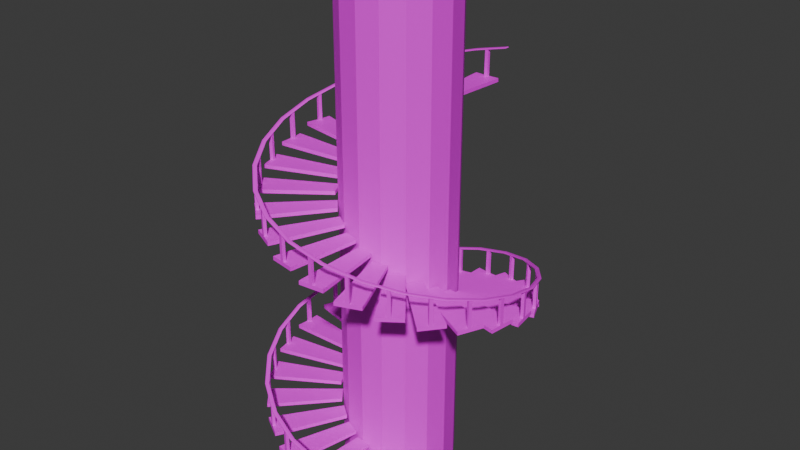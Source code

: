 # Source: Stairs.blend  (saved by Blender 4.3.34; exported with 4.5.12 LTS)
import bpy
from mathutils import Matrix  # noqa: F401  (used for matrix-valued properties, if any)

bpy.ops.wm.read_factory_settings(use_empty=True)
scene = bpy.context.scene
scene.name = 'Scene'

# ---- collections
col_collection = bpy.data.collections.new('Collection'); scene.collection.children.link(col_collection)

# ---- images (referenced by path relative to the original .blend; pixels are not part of the script)
import os
ASSET_DIR = os.environ.get("B2B_ASSET_DIR", "")  # directory of the original .blend (textures are referenced by path, not embedded)
HERE = os.path.dirname(os.path.abspath(__file__))  # packed textures are extracted next to this script under _unpacked/

def load_image(name, relpath, width, height, colorspace="sRGB"):
    """Load a texture the original file referenced (path relative to the .blend, or extracted next to this script)."""
    p = next((c for c in (os.path.join(HERE, relpath), os.path.join(ASSET_DIR, relpath)) if relpath and os.path.exists(c)), "")
    if p:
        img = bpy.data.images.load(p, check_existing=True)
        img.name = name
    else:  # same state as the original file: an image datablock whose file is absent (Cycles renders it pink)
        img = bpy.data.images.new(name, width, height)
        img.source = "FILE"
        img.filepath = "//" + (relpath or name)
    img.colorspace_settings.name = colorspace
    return img
img_rev_stairs = load_image('Rev Stairs', 'Stair/Rev Stairs.png', 1024, 1024, 'sRGB')
img_pole_s = load_image('Pole S', 'Stair/Pole S.png', 1024, 1024, 'sRGB')

# ---- materials (node trees are filled in below, after node groups)
mat_stairss = bpy.data.materials.new('Stairss')
mat_pole = bpy.data.materials.new('Pole')

# ---- node groups
ng_smooth_by_angle = bpy.data.node_groups.new('Smooth by Angle', 'GeometryNodeTree')
_s = ng_smooth_by_angle.interface.new_socket(name='Mesh', in_out='OUTPUT', socket_type='NodeSocketGeometry')
_s = ng_smooth_by_angle.interface.new_socket(name='Mesh', in_out='INPUT', socket_type='NodeSocketGeometry')
_s = ng_smooth_by_angle.interface.new_socket(name='Angle', in_out='INPUT', socket_type='NodeSocketFloat')
_s.subtype = 'ANGLE'
_s.default_value = 0.5236
_s.min_value = 0.0
_s.max_value = 3.142
_s.description = 'Maximum face angle for smooth edges'
_s = ng_smooth_by_angle.interface.new_socket(name='Ignore Sharpness', in_out='INPUT', socket_type='NodeSocketBool')
_s.force_non_field = True
ng_smooth_by_angle.description = 'Set the sharpness of mesh edges based on the angle between the neighboring faces'
ng_smooth_by_angle.is_modifier = True
_N = ng_smooth_by_angle.nodes; _L = ng_smooth_by_angle.links
n0 = _N.new('GeometryNodeSetShadeSmooth'); n0.name = 'Set Shade Smooth'; n0.location = (120, -80)
n0.domain = 'EDGE'
n1 = _N.new('GeometryNodeSetShadeSmooth'); n1.name = 'Set Shade Smooth.001'; n1.location = (300, -80)
n2 = _N.new('NodeGroupOutput'); n2.name = 'Group Output'; n2.location = (480, -80)
n3 = _N.new('GeometryNodeInputMeshEdgeAngle'); n3.name = 'Edge Angle'; n3.location = (-440, -240)
n4 = _N.new('NodeGroupInput'); n4.name = 'Group Input'; n4.location = (-80, -80)
n5 = _N.new('GeometryNodeInputEdgeSmooth'); n5.name = 'Is Edge Smooth'; n5.location = (-260, -120)
n6 = _N.new('GeometryNodeInputShadeSmooth'); n6.name = 'Is Shade Smooth'; n6.location = (-440, -397)
n7 = _N.new('FunctionNodeCompare'); n7.name = 'Compare'; n7.location = (-260, -260)
n7.operation = 'LESS_EQUAL'
n7.inputs[6].default_value = (0.0, 0.0, 0.0, 0.0)
n7.inputs[7].default_value = (0.0, 0.0, 0.0, 0.0)
n8 = _N.new('FunctionNodeBooleanMath'); n8.name = 'Boolean Math.001'; n8.location = (-80, -260)
n9 = _N.new('NodeGroupInput'); n9.name = 'Group Input.001'; n9.location = (-440, -329)
n10 = _N.new('NodeGroupInput'); n10.name = 'Group Input.002'; n10.location = (-259, -189)
n11 = _N.new('FunctionNodeBooleanMath'); n11.name = 'Boolean Math'; n11.location = (-80, -149)
n11.operation = 'OR'
n12 = _N.new('FunctionNodeBooleanMath'); n12.name = 'Boolean Math.002'; n12.location = (-260, -380)
n12.operation = 'OR'
n13 = _N.new('NodeGroupInput'); n13.name = 'Group Input.003'; n13.location = (-440, -460)
_L.new(n3.outputs[0], n7.inputs[0])
_L.new(n1.outputs[0], n2.inputs[0])
_L.new(n9.outputs[1], n7.inputs[1])
_L.new(n7.outputs[0], n8.inputs[0])
_L.new(n4.outputs[0], n0.inputs[0])
_L.new(n0.outputs[0], n1.inputs[0])
_L.new(n8.outputs[0], n0.inputs[2])
_L.new(n10.outputs[2], n11.inputs[1])
_L.new(n5.outputs[0], n11.inputs[0])
_L.new(n11.outputs[0], n0.inputs[1])
_L.new(n13.outputs[2], n12.inputs[1])
_L.new(n6.outputs[0], n12.inputs[0])
_L.new(n12.outputs[0], n8.inputs[1])
n2.is_active_output = True

# ---- material node trees
mat_stairss.use_nodes = True; mat_stairss.node_tree.nodes.clear()
_N = mat_stairss.node_tree.nodes; _L = mat_stairss.node_tree.links
n0 = _N.new('ShaderNodeBsdfPrincipled'); n0.name = 'Principled BSDF'; n0.location = (10, 300)
n1 = _N.new('ShaderNodeOutputMaterial'); n1.name = 'Material Output'; n1.location = (300, 300)
n2 = _N.new('ShaderNodeTexImage'); n2.name = 'Image Texture'; n2.location = (-280, 280)
n2.image = img_rev_stairs
_L.new(n0.outputs[0], n1.inputs[0])
_L.new(n2.outputs[0], n0.inputs[0])
n1.is_active_output = True
mat_pole.use_nodes = True; mat_pole.node_tree.nodes.clear()
_N = mat_pole.node_tree.nodes; _L = mat_pole.node_tree.links
n0 = _N.new('ShaderNodeBsdfPrincipled'); n0.name = 'Principled BSDF'; n0.location = (10, 300)
n1 = _N.new('ShaderNodeOutputMaterial'); n1.name = 'Material Output'; n1.location = (300, 300)
n2 = _N.new('ShaderNodeTexImage'); n2.name = 'Image Texture'; n2.location = (-280, 280)
n2.image = img_pole_s
_L.new(n0.outputs[0], n1.inputs[0])
_L.new(n2.outputs[0], n0.inputs[0])
n1.is_active_output = True

# ---- world
world_world = bpy.data.worlds.new('World'); scene.world = world_world
world_world.use_nodes = True; world_world.node_tree.nodes.clear()
_N = world_world.node_tree.nodes; _L = world_world.node_tree.links
n0 = _N.new('ShaderNodeOutputWorld'); n0.name = 'World Output'; n0.location = (300, 300)
n1 = _N.new('ShaderNodeBackground'); n1.name = 'Background'; n1.location = (10, 300)
n1.inputs[0].default_value = (0.05088, 0.05088, 0.05088, 1.0)
_L.new(n1.outputs[0], n0.inputs[0])
n0.is_active_output = True
world_world.color = (0.05088, 0.05088, 0.05088)
world_world.sun_shadow_jitter_overblur = 0.0

# ---- meshes
me_circle = bpy.data.meshes.new('Circle')
me_circle.from_pydata([(0.8315, -0.5556, 0.0), (0.9239, -0.3827, 0.0), (0.3496, -0.2478, 0.0), (0.4198, -0.1467, 0.0), (0.9239, -0.3827, 0.02856), (0.8315, -0.5556, 0.02856), (0.4198, -0.1467, 0.02856), (0.3496, -0.2478, 0.02856), (0.8042, -0.5399, 0.0), (0.8954, -0.3676, 0.0), (0.8042, -0.5399, 0.02856), (0.8954, -0.3676, 0.02856), (0.9267, -0.3895, 0.2055), (0.7899, -0.6235, 0.2759), (0.7662, -0.6016, 0.2728), (0.899, -0.3733, 0.2033), (0.927, -0.3889, 0.208), (0.9229, -0.385, 0.2127), (0.926, -0.3872, 0.2114), (0.7867, -0.618, 0.2829), (0.7902, -0.6229, 0.2784), (0.7893, -0.6209, 0.2818), (0.7664, -0.601, 0.2754), (0.7707, -0.6033, 0.2809), (0.7678, -0.6011, 0.279), (0.904, -0.374, 0.2112), (0.8992, -0.3726, 0.2059), (0.9008, -0.3725, 0.2095), (0.867, -0.489, 0.0), (0.3766, -0.2089, 0.0), (0.8659, -0.4835, 0.02767), (0.3766, -0.2089, 0.02856), (0.8448, -0.4718, 0.02767), (0.8393, -0.4736, 0.0), (0.8573, -0.4481, 0.02767), (0.8838, -0.4577, 0.0), (0.3893, -0.1905, 0.0), (0.8786, -0.4598, 0.02767), (0.3893, -0.1905, 0.02856), (0.8558, -0.4423, 0.0), (0.8797, -0.4617, 0.2266), (0.8664, -0.4843, 0.2332), (0.8458, -0.472, 0.232), (0.8588, -0.4495, 0.2254)], [], [(33, 29, 2, 8), (32, 10, 7, 31), (9, 1, 4, 11), (36, 3, 6, 38), (8, 2, 7, 10), (28, 0, 5, 30), (0, 8, 10, 5), (3, 9, 11, 6), (30, 5, 10, 32), (28, 33, 8, 0), (12, 15, 14, 13), (15, 12, 16, 18, 17, 25, 27, 26), (13, 14, 22, 24, 23, 19, 21, 20), (17, 19, 23, 25), (14, 15, 26, 22), (16, 20, 21, 18), (18, 21, 19, 17), (22, 26, 27, 24), (24, 27, 25, 23), (12, 13, 20, 16), (35, 39, 33, 28), (30, 32, 42, 41), (35, 28, 30, 37), (2, 29, 31, 7), (34, 32, 31, 38), (39, 36, 29, 33), (9, 3, 36, 39), (11, 34, 38, 6), (1, 35, 37, 4), (4, 37, 34, 11), (1, 9, 39, 35), (29, 36, 38, 31), (40, 41, 42, 43), (32, 34, 43, 42), (34, 37, 40, 43), (37, 30, 41, 40)])
me_circle.polygons.foreach_set('use_smooth', [True] * 36)
me_circle.polygons.foreach_set('material_index', [0, 0, 0, 0, 0, 0, 0, 0, 0, 0, 0, 0, 0, 0, 0, 0, 0, 0, 0, 0, 0, 1, 0, 0, 0, 0, 0, 0, 0, 0, 0, 0, 0, 1, 1, 1])
_uv = me_circle.uv_layers.new(name='UVMap')
_uv.uv.foreach_set('vector', [0.526, 0.06631, 0.4785, 0.9968, 0.3957, 0.9998, 0.3953, 0.05579, 0.2152, 0.06629, 0.3459, 0.05578, 0.3457, 0.9998, 0.2629, 0.9968, 0.7349, 0.08407, 0.7404, 0.02791, 0.7906, 0.03337, 0.7844, 0.09014, 0.782, 0.4829, 0.782, 0.5762, 0.7321, 0.5762, 0.7321, 0.4829, 0.3953, 0.05579, 0.3957, 0.9998, 0.3457, 0.9998, 0.3459, 0.05578, 0.003248, 0.7083, 0.003248, 0.5764, 0.05316, 0.5764, 0.05316, 0.7083, 0.3964, 0.0006673, 0.3953, 0.05579, 0.3459, 0.05578, 0.3449, 0.0006475, 0.6107, 0.992, 0.7349, 0.08407, 0.7844, 0.09014, 0.6602, 0.9988, 0.2121, 0.01032, 0.3449, 0.0006475, 0.3459, 0.05578, 0.2152, 0.06629, 0.5293, 0.01053, 0.526, 0.06631, 0.3953, 0.05579, 0.3964, 0.0006673, 0.7858, 0.09019, 0.8422, 0.08905, 0.8425, 0.5665, 0.7874, 0.5796, 0.01886, 0.2145, 0.01886, 0.2709, 0.01423, 0.271, 0.007842, 0.2684, 0.005195, 0.262, 0.005195, 0.2237, 0.007842, 0.2173, 0.01423, 0.2145, 0.001766, 0.2161, 0.001766, 0.1594, 0.006397, 0.1593, 0.01279, 0.162, 0.01543, 0.1685, 0.01543, 0.2066, 0.01279, 0.2132, 0.006397, 0.216, 0.8991, 0.08998, 0.898, 0.5775, 0.8609, 0.5686, 0.8608, 0.08924, 0.8425, 0.5665, 0.8422, 0.08905, 0.8469, 0.08905, 0.8471, 0.5665, 0.9129, 0.09017, 0.9119, 0.5796, 0.9049, 0.579, 0.906, 0.0901, 0.906, 0.0901, 0.9049, 0.579, 0.898, 0.5775, 0.8991, 0.08998, 0.8471, 0.5665, 0.8469, 0.08905, 0.8538, 0.08911, 0.854, 0.5671, 0.854, 0.5671, 0.8538, 0.08911, 0.8608, 0.08924, 0.8609, 0.5686, 0.9175, 0.09019, 0.9165, 0.5796, 0.9119, 0.5796, 0.9129, 0.09017, 0.5916, 0.01555, 0.5876, 0.07145, 0.526, 0.06631, 0.5293, 0.01053, 0.7804, 0.5846, 0.8359, 0.5843, 0.8354, 0.9419, 0.7799, 0.9449, 0.2058, 0.001303, 0.2058, 0.06345, 0.1559, 0.06345, 0.1559, 0.001303, 0.05145, 0.7112, 0.05145, 0.794, 0.001533, 0.794, 0.001533, 0.7112, 0.1537, 0.0715, 0.2152, 0.06629, 0.2629, 0.9968, 0.2239, 0.9954, 0.5876, 0.07145, 0.5175, 0.9954, 0.4785, 0.9968, 0.526, 0.06631, 0.7349, 0.08407, 0.6107, 0.992, 0.5175, 0.9954, 0.5876, 0.07145, 0.006384, 0.08394, 0.1537, 0.0715, 0.2239, 0.9954, 0.1307, 0.992, 0.05145, 0.4259, 0.05145, 0.5745, 0.001533, 0.5745, 0.001533, 0.4259, 0.001655, 0.02773, 0.1498, 0.01585, 0.1537, 0.0715, 0.006384, 0.08394, 0.7404, 0.02791, 0.7349, 0.08407, 0.5876, 0.07145, 0.5916, 0.01555, 0.0004179, 0.3342, 0.03944, 0.3342, 0.03944, 0.3841, 0.0004179, 0.3841, 0.8489, 0.001303, 0.8489, 0.06345, 0.7934, 0.0625, 0.7931, 0.0006979, 0.8359, 0.5843, 0.8977, 0.5845, 0.8953, 0.9268, 0.8354, 0.9419, 0.8977, 0.5845, 0.9535, 0.5857, 0.951, 0.9307, 0.8953, 0.9268, 0.7183, 0.5843, 0.7804, 0.5846, 0.7799, 0.9449, 0.7198, 0.9294])
me_circle.materials.append(mat_stairss)
me_circle.materials.append(mat_pole)
me_circle.update()
me_cylinder = bpy.data.meshes.new('Cylinder')
me_cylinder.from_pydata([(0.0, 1.0, -1.0), (0.0, 1.0, 8.011), (0.3827, 0.9239, -1.0), (0.3827, 0.9239, 8.011), (0.7071, 0.7071, -1.0), (0.7071, 0.7071, 8.011), (0.9239, 0.3827, -1.0), (0.9239, 0.3827, 8.011), (1.0, 0.0, -1.0), (1.0, 0.0, 8.011), (0.9239, -0.3827, -1.0), (0.9239, -0.3827, 8.011), (0.7071, -0.7071, -1.0), (0.7071, -0.7071, 8.011), (0.3827, -0.9239, -1.0), (0.3827, -0.9239, 8.011), (0.0, -1.0, -1.0), (0.0, -1.0, 8.011), (-0.3827, -0.9239, -1.0), (-0.3827, -0.9239, 8.011), (-0.7071, -0.7071, -1.0), (-0.7071, -0.7071, 8.011), (-0.9239, -0.3827, -1.0), (-0.9239, -0.3827, 8.011), (-1.0, 0.0, -1.0), (-1.0, 0.0, 8.011), (-0.9239, 0.3827, -1.0), (-0.9239, 0.3827, 8.011), (-0.7071, 0.7071, -1.0), (-0.7071, 0.7071, 8.011), (-0.3827, 0.9239, -1.0), (-0.3827, 0.9239, 8.011)], [], [(0, 1, 3, 2), (2, 3, 5, 4), (4, 5, 7, 6), (6, 7, 9, 8), (8, 9, 11, 10), (10, 11, 13, 12), (12, 13, 15, 14), (14, 15, 17, 16), (16, 17, 19, 18), (18, 19, 21, 20), (20, 21, 23, 22), (22, 23, 25, 24), (24, 25, 27, 26), (26, 27, 29, 28), (3, 1, 31, 29, 27, 25, 23, 21, 19, 17, 15, 13, 11, 9, 7, 5), (28, 29, 31, 30), (30, 31, 1, 0), (0, 2, 4, 6, 8, 10, 12, 14, 16, 18, 20, 22, 24, 26, 28, 30)])
_uv = me_cylinder.uv_layers.new(name='UVMap')
_uv.uv.foreach_set('vector', [1.0, 0.5, 1.0, 1.0, 0.9375, 1.0, 0.9375, 0.5, 0.9375, 0.5, 0.9375, 1.0, 0.875, 1.0, 0.875, 0.5, 0.875, 0.5, 0.875, 1.0, 0.8125, 1.0, 0.8125, 0.5, 0.8125, 0.5, 0.8125, 1.0, 0.75, 1.0, 0.75, 0.5, 0.75, 0.5, 0.75, 1.0, 0.6875, 1.0, 0.6875, 0.5, 0.6875, 0.5, 0.6875, 1.0, 0.625, 1.0, 0.625, 0.5, 0.625, 0.5, 0.625, 1.0, 0.5625, 1.0, 0.5625, 0.5, 0.5625, 0.5, 0.5625, 1.0, 0.5, 1.0, 0.5, 0.5, 0.5, 0.5, 0.5, 1.0, 0.4375, 1.0, 0.4375, 0.5, 0.4375, 0.5, 0.4375, 1.0, 0.375, 1.0, 0.375, 0.5, 0.375, 0.5, 0.375, 1.0, 0.3125, 1.0, 0.3125, 0.5, 0.3125, 0.5, 0.3125, 1.0, 0.25, 1.0, 0.25, 0.5, 0.25, 0.5, 0.25, 1.0, 0.1875, 1.0, 0.1875, 0.5, 0.1875, 0.5, 0.1875, 1.0, 0.125, 1.0, 0.125, 0.5, 0.3418, 0.4717, 0.25, 0.49, 0.1582, 0.4717, 0.08029, 0.4197, 0.02827, 0.3418, 0.01, 0.25, 0.02827, 0.1582, 0.08029, 0.08029, 0.1582, 0.02827, 0.25, 0.01, 0.3418, 0.02827, 0.4197, 0.08029, 0.4717, 0.1582, 0.49, 0.25, 0.4717, 0.3418, 0.4197, 0.4197, 0.125, 0.5, 0.125, 1.0, 0.0625, 1.0, 0.0625, 0.5, 0.0625, 0.5, 0.0625, 1.0, 0.0, 1.0, 0.0, 0.5, 0.75, 0.49, 0.8418, 0.4717, 0.9197, 0.4197, 0.9717, 0.3418, 0.99, 0.25, 0.9717, 0.1582, 0.9197, 0.08029, 0.8418, 0.02827, 0.75, 0.01, 0.6582, 0.02827, 0.5803, 0.08029, 0.5283, 0.1582, 0.51, 0.25, 0.5283, 0.3418, 0.5803, 0.4197, 0.6582, 0.4717])
me_cylinder.materials.append(mat_stairss)
me_cylinder.update()

# ---- objects
ob_stairs = bpy.data.objects.new('Stairs', me_circle)
ob_empty = bpy.data.objects.new('Empty', None)
ob_cylinder = bpy.data.objects.new('Cylinder', me_cylinder)

# ---- transforms, parenting, visibility, modifiers, constraints
ob_stairs.location = (0.0, 0.0, 0.0)
_m = ob_stairs.modifiers.new('Array', 'ARRAY')
_m.count = 40
_m.constant_offset_displace = (0.0, 0.0, 0.0)
_m.use_relative_offset = False
_m.use_merge_vertices = True
_m.use_object_offset = True
_m.offset_object = ob_empty
_m = ob_stairs.modifiers.new('Smooth by Angle', 'NODES')
_m.node_group = ng_smooth_by_angle
_m.use_pin_to_last = True
_m.show_group_selector = False
ob_empty.location = (0.0, 0.0, 0.06997)
ob_empty.rotation_euler = (0.0, -0.0, -0.2693)
ob_cylinder.location = (0.0, 0.0, 0.4416)
ob_cylinder.scale = (0.4256, 0.4256, 0.4256)

# ---- collection membership
col_collection.objects.link(ob_stairs)
col_collection.objects.link(ob_empty)
col_collection.objects.link(ob_cylinder)

# ---- scene / render settings (as saved in the file)
scene.frame_start = 1; scene.frame_end = 250; scene.frame_set(0)
scene.render.engine = 'BLENDER_EEVEE_NEXT'
bpy.context.view_layer.update()

# ---- added for rendering (the .blend has no active camera and no usable light): camera, sun
cam_auto = bpy.data.cameras.new('AutoCamera')
cam_auto.lens = 50.0
cam_auto.sensor_width = 36.0
cam_auto.clip_end = 1000.0
ob_auto_camera = bpy.data.objects.new('AutoCamera', cam_auto)
scene.collection.objects.link(ob_auto_camera)
ob_auto_camera.location = (4.42848, -5.3121, 5.46798)
ob_auto_camera.rotation_euler = (1.09748, -7.21219e-08, 0.694738)
scene.camera = ob_auto_camera
light_auto_sun = bpy.data.lights.new('AutoSun', 'SUN')
light_auto_sun.energy = 3.0
light_auto_sun.angle = 0.0523599
ob_auto_sun = bpy.data.objects.new('AutoSun', light_auto_sun)
scene.collection.objects.link(ob_auto_sun)
ob_auto_sun.rotation_euler = (0.872665, 0.174533, 0.523599)
bpy.context.view_layer.update()
